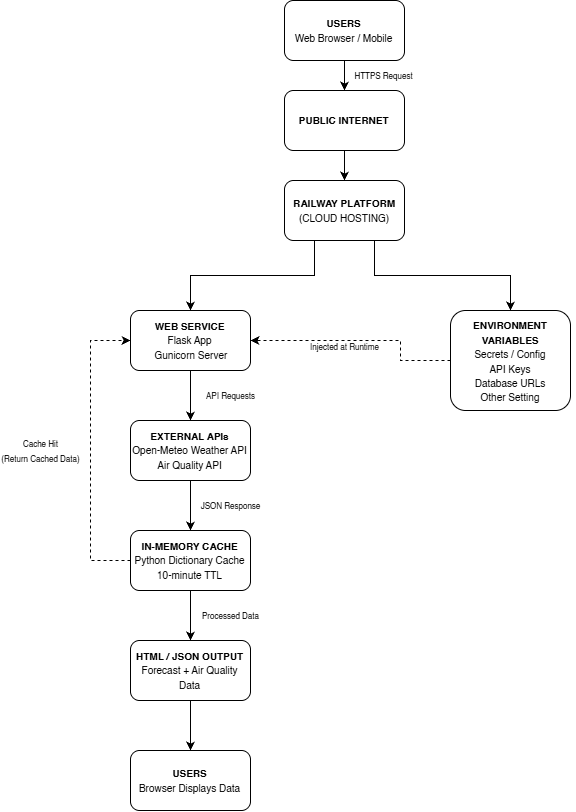

The diagram above was exported from draw.io. Its source (the exported page's mxGraphModel, read from the mxfile embedded in the PNG):
<mxGraphModel dx="1471" dy="869" grid="1" gridSize="10" guides="1" tooltips="1" connect="1" arrows="1" fold="1" page="1" pageScale="1" pageWidth="827" pageHeight="1169" math="0" shadow="0">
  <root>
    <mxCell id="WIyWlLk6GJQsqaUBKTNV-0" />
    <mxCell id="WIyWlLk6GJQsqaUBKTNV-1" parent="WIyWlLk6GJQsqaUBKTNV-0" />
    <mxCell id="2LcCncGGWTr6cvL2DwRk-9" edge="1" parent="WIyWlLk6GJQsqaUBKTNV-1" source="2LcCncGGWTr6cvL2DwRk-0" style="edgeStyle=orthogonalEdgeStyle;rounded=0;orthogonalLoop=1;jettySize=auto;html=1;exitX=0.5;exitY=1;exitDx=0;exitDy=0;entryX=0.5;entryY=0;entryDx=0;entryDy=0;" target="2LcCncGGWTr6cvL2DwRk-1">
      <mxGeometry relative="1" as="geometry" />
    </mxCell>
    <mxCell id="2LcCncGGWTr6cvL2DwRk-0" parent="WIyWlLk6GJQsqaUBKTNV-1" style="rounded=1;whiteSpace=wrap;html=1;fillColor=none;" value="" vertex="1">
      <mxGeometry height="60" width="120" x="354" y="60" as="geometry" />
    </mxCell>
    <mxCell id="2LcCncGGWTr6cvL2DwRk-10" edge="1" parent="WIyWlLk6GJQsqaUBKTNV-1" source="2LcCncGGWTr6cvL2DwRk-1" style="edgeStyle=orthogonalEdgeStyle;rounded=0;orthogonalLoop=1;jettySize=auto;html=1;exitX=0.5;exitY=1;exitDx=0;exitDy=0;entryX=0.5;entryY=0;entryDx=0;entryDy=0;" target="2LcCncGGWTr6cvL2DwRk-2">
      <mxGeometry relative="1" as="geometry" />
    </mxCell>
    <mxCell id="2LcCncGGWTr6cvL2DwRk-1" parent="WIyWlLk6GJQsqaUBKTNV-1" style="rounded=1;whiteSpace=wrap;html=1;fillColor=none;" value="" vertex="1">
      <mxGeometry height="60" width="120" x="354" y="150" as="geometry" />
    </mxCell>
    <mxCell id="2LcCncGGWTr6cvL2DwRk-12" edge="1" parent="WIyWlLk6GJQsqaUBKTNV-1" source="2LcCncGGWTr6cvL2DwRk-2" style="edgeStyle=orthogonalEdgeStyle;rounded=0;orthogonalLoop=1;jettySize=auto;html=1;exitX=0.25;exitY=1;exitDx=0;exitDy=0;entryX=0.5;entryY=0;entryDx=0;entryDy=0;" target="2LcCncGGWTr6cvL2DwRk-4">
      <mxGeometry relative="1" as="geometry" />
    </mxCell>
    <mxCell id="2LcCncGGWTr6cvL2DwRk-13" edge="1" parent="WIyWlLk6GJQsqaUBKTNV-1" source="2LcCncGGWTr6cvL2DwRk-2" style="edgeStyle=orthogonalEdgeStyle;rounded=0;orthogonalLoop=1;jettySize=auto;html=1;exitX=0.75;exitY=1;exitDx=0;exitDy=0;entryX=0.5;entryY=0;entryDx=0;entryDy=0;" target="2LcCncGGWTr6cvL2DwRk-3">
      <mxGeometry relative="1" as="geometry" />
    </mxCell>
    <mxCell id="2LcCncGGWTr6cvL2DwRk-2" parent="WIyWlLk6GJQsqaUBKTNV-1" style="rounded=1;whiteSpace=wrap;html=1;fillColor=none;" value="" vertex="1">
      <mxGeometry height="60" width="120" x="354" y="240" as="geometry" />
    </mxCell>
    <mxCell id="2LcCncGGWTr6cvL2DwRk-3" parent="WIyWlLk6GJQsqaUBKTNV-1" style="rounded=1;whiteSpace=wrap;html=1;" value="" vertex="1">
      <mxGeometry height="100" width="120" x="520" y="370" as="geometry" />
    </mxCell>
    <mxCell id="2LcCncGGWTr6cvL2DwRk-14" edge="1" parent="WIyWlLk6GJQsqaUBKTNV-1" source="2LcCncGGWTr6cvL2DwRk-4" style="edgeStyle=orthogonalEdgeStyle;rounded=0;orthogonalLoop=1;jettySize=auto;html=1;exitX=0.5;exitY=1;exitDx=0;exitDy=0;entryX=0.5;entryY=0;entryDx=0;entryDy=0;" target="2LcCncGGWTr6cvL2DwRk-5">
      <mxGeometry relative="1" as="geometry" />
    </mxCell>
    <mxCell id="2LcCncGGWTr6cvL2DwRk-4" parent="WIyWlLk6GJQsqaUBKTNV-1" style="rounded=1;whiteSpace=wrap;html=1;" value="" vertex="1">
      <mxGeometry height="60" width="120" x="200" y="370" as="geometry" />
    </mxCell>
    <mxCell id="2LcCncGGWTr6cvL2DwRk-15" edge="1" parent="WIyWlLk6GJQsqaUBKTNV-1" source="2LcCncGGWTr6cvL2DwRk-5" style="edgeStyle=orthogonalEdgeStyle;rounded=0;orthogonalLoop=1;jettySize=auto;html=1;exitX=0.5;exitY=1;exitDx=0;exitDy=0;entryX=0.5;entryY=0;entryDx=0;entryDy=0;" target="2LcCncGGWTr6cvL2DwRk-6">
      <mxGeometry relative="1" as="geometry" />
    </mxCell>
    <mxCell id="2LcCncGGWTr6cvL2DwRk-5" parent="WIyWlLk6GJQsqaUBKTNV-1" style="rounded=1;whiteSpace=wrap;html=1;" value="" vertex="1">
      <mxGeometry height="60" width="120" x="200" y="480" as="geometry" />
    </mxCell>
    <mxCell id="2LcCncGGWTr6cvL2DwRk-16" edge="1" parent="WIyWlLk6GJQsqaUBKTNV-1" source="2LcCncGGWTr6cvL2DwRk-6" style="edgeStyle=orthogonalEdgeStyle;rounded=0;orthogonalLoop=1;jettySize=auto;html=1;exitX=0.5;exitY=1;exitDx=0;exitDy=0;entryX=0.5;entryY=0;entryDx=0;entryDy=0;" target="2LcCncGGWTr6cvL2DwRk-8">
      <mxGeometry relative="1" as="geometry" />
    </mxCell>
    <mxCell id="2LcCncGGWTr6cvL2DwRk-6" parent="WIyWlLk6GJQsqaUBKTNV-1" style="rounded=1;whiteSpace=wrap;html=1;" value="" vertex="1">
      <mxGeometry height="60" width="120" x="200" y="590" as="geometry" />
    </mxCell>
    <mxCell id="2LcCncGGWTr6cvL2DwRk-7" parent="WIyWlLk6GJQsqaUBKTNV-1" style="rounded=1;whiteSpace=wrap;html=1;" value="" vertex="1">
      <mxGeometry height="60" width="120" x="200" y="810" as="geometry" />
    </mxCell>
    <mxCell id="2LcCncGGWTr6cvL2DwRk-17" edge="1" parent="WIyWlLk6GJQsqaUBKTNV-1" source="2LcCncGGWTr6cvL2DwRk-8" style="edgeStyle=orthogonalEdgeStyle;rounded=0;orthogonalLoop=1;jettySize=auto;html=1;exitX=0.5;exitY=1;exitDx=0;exitDy=0;entryX=0.5;entryY=0;entryDx=0;entryDy=0;" target="2LcCncGGWTr6cvL2DwRk-7">
      <mxGeometry relative="1" as="geometry" />
    </mxCell>
    <mxCell id="2LcCncGGWTr6cvL2DwRk-8" parent="WIyWlLk6GJQsqaUBKTNV-1" style="rounded=1;whiteSpace=wrap;html=1;" value="" vertex="1">
      <mxGeometry height="60" width="120" x="200" y="700" as="geometry" />
    </mxCell>
    <mxCell id="2LcCncGGWTr6cvL2DwRk-19" edge="1" parent="WIyWlLk6GJQsqaUBKTNV-1" source="2LcCncGGWTr6cvL2DwRk-6" style="html=1;labelBackgroundColor=#ffffff;startArrow=none;startFill=0;startSize=6;endArrow=classic;endFill=1;endSize=6;jettySize=auto;orthogonalLoop=1;strokeWidth=1;dashed=1;fontSize=14;rounded=0;entryX=0;entryY=0.5;entryDx=0;entryDy=0;exitX=0;exitY=0.5;exitDx=0;exitDy=0;" target="2LcCncGGWTr6cvL2DwRk-4" value="">
      <mxGeometry height="60" relative="1" width="60" as="geometry">
        <Array as="points">
          <mxPoint x="160" y="620" />
          <mxPoint x="160" y="400" />
        </Array>
        <mxPoint x="270" y="510" as="sourcePoint" />
        <mxPoint x="330" y="450" as="targetPoint" />
      </mxGeometry>
    </mxCell>
    <mxCell id="2LcCncGGWTr6cvL2DwRk-20" edge="1" parent="WIyWlLk6GJQsqaUBKTNV-1" source="2LcCncGGWTr6cvL2DwRk-3" style="html=1;labelBackgroundColor=#ffffff;startArrow=none;startFill=0;startSize=6;endArrow=classic;endFill=1;endSize=6;jettySize=auto;orthogonalLoop=1;strokeWidth=1;dashed=1;fontSize=14;rounded=0;exitX=0;exitY=0.5;exitDx=0;exitDy=0;entryX=1;entryY=0.5;entryDx=0;entryDy=0;" target="2LcCncGGWTr6cvL2DwRk-4" value="">
      <mxGeometry height="60" relative="1" width="60" as="geometry">
        <Array as="points">
          <mxPoint x="470" y="420" />
          <mxPoint x="470" y="400" />
          <mxPoint x="420" y="400" />
        </Array>
        <mxPoint x="270" y="510" as="sourcePoint" />
        <mxPoint x="330" y="450" as="targetPoint" />
      </mxGeometry>
    </mxCell>
    <mxCell id="2LcCncGGWTr6cvL2DwRk-21" parent="WIyWlLk6GJQsqaUBKTNV-1" style="text;html=1;whiteSpace=wrap;strokeColor=none;fillColor=none;align=center;verticalAlign=middle;rounded=0;" value="&lt;font style=&quot;font-size: 10px;&quot;&gt;&lt;b&gt;USERS&lt;/b&gt;&lt;/font&gt;&lt;div&gt;&lt;font style=&quot;font-size: 10px;&quot;&gt;Web Browser / Mobile&lt;/font&gt;&lt;/div&gt;" vertex="1">
      <mxGeometry height="2.5" width="131" x="348.5" y="88.75" as="geometry" />
    </mxCell>
    <mxCell id="2LcCncGGWTr6cvL2DwRk-22" parent="WIyWlLk6GJQsqaUBKTNV-1" style="text;html=1;whiteSpace=wrap;strokeColor=none;fillColor=none;align=center;verticalAlign=middle;rounded=0;" value="&lt;font style=&quot;font-size: 10px;&quot;&gt;&lt;b&gt;PUBLIC INTERNET&lt;/b&gt;&lt;/font&gt;" vertex="1">
      <mxGeometry height="2.5" width="131" x="348.5" y="178.75" as="geometry" />
    </mxCell>
    <mxCell id="2LcCncGGWTr6cvL2DwRk-24" parent="WIyWlLk6GJQsqaUBKTNV-1" style="text;html=1;whiteSpace=wrap;strokeColor=none;fillColor=none;align=center;verticalAlign=middle;rounded=0;" value="&lt;font style=&quot;font-size: 10px;&quot;&gt;&lt;b&gt;RAILWAY PLATFORM&lt;/b&gt;&lt;/font&gt;&lt;div&gt;&lt;font style=&quot;font-size: 10px;&quot;&gt;(CLOUD HOSTING)&lt;/font&gt;&lt;/div&gt;" vertex="1">
      <mxGeometry height="1.25" width="131.5" x="348" y="269.38" as="geometry" />
    </mxCell>
    <mxCell id="2LcCncGGWTr6cvL2DwRk-25" parent="WIyWlLk6GJQsqaUBKTNV-1" style="text;html=1;whiteSpace=wrap;strokeColor=none;fillColor=none;align=center;verticalAlign=middle;rounded=0;" value="&lt;font style=&quot;font-size: 10px;&quot;&gt;&lt;b&gt;WEB SERVICE&lt;/b&gt;&lt;/font&gt;&lt;div&gt;&lt;font style=&quot;font-size: 10px;&quot;&gt;Flask App&lt;/font&gt;&lt;/div&gt;&lt;div&gt;&lt;font style=&quot;font-size: 10px;&quot;&gt;&amp;nbsp;Gunicorn Server&lt;/font&gt;&lt;/div&gt;" vertex="1">
      <mxGeometry height="2.5" width="131" x="194.5" y="398.75" as="geometry" />
    </mxCell>
    <mxCell id="2LcCncGGWTr6cvL2DwRk-26" parent="WIyWlLk6GJQsqaUBKTNV-1" style="text;html=1;whiteSpace=wrap;strokeColor=none;fillColor=none;align=center;verticalAlign=middle;rounded=0;" value="&lt;span style=&quot;font-size: 10px;&quot;&gt;&lt;b&gt;EXTERNAL APIs&lt;/b&gt;&lt;/span&gt;&lt;br&gt;&lt;div&gt;&lt;span style=&quot;font-size: 10px;&quot;&gt;Open-Meteo Weather API&lt;/span&gt;&lt;/div&gt;&lt;div&gt;&lt;span style=&quot;font-size: 10px;&quot;&gt;Air Quality API&lt;/span&gt;&lt;/div&gt;" vertex="1">
      <mxGeometry height="2.5" width="131" x="194.5" y="508.75" as="geometry" />
    </mxCell>
    <mxCell id="2LcCncGGWTr6cvL2DwRk-27" parent="WIyWlLk6GJQsqaUBKTNV-1" style="text;html=1;whiteSpace=wrap;strokeColor=none;fillColor=none;align=center;verticalAlign=middle;rounded=0;" value="&lt;span style=&quot;font-size: 10px;&quot;&gt;&lt;b&gt;IN-MEMORY CACHE&lt;/b&gt;&lt;/span&gt;&lt;br&gt;&lt;div&gt;&lt;span style=&quot;font-size: 10px;&quot;&gt;Python Dictionary Cache&lt;/span&gt;&lt;/div&gt;&lt;div&gt;&lt;span style=&quot;font-size: 10px;&quot;&gt;10-minute TTL&lt;/span&gt;&lt;/div&gt;" vertex="1">
      <mxGeometry height="2.5" width="131" x="194.5" y="618.75" as="geometry" />
    </mxCell>
    <mxCell id="2LcCncGGWTr6cvL2DwRk-28" parent="WIyWlLk6GJQsqaUBKTNV-1" style="text;html=1;whiteSpace=wrap;strokeColor=none;fillColor=none;align=center;verticalAlign=middle;rounded=0;" value="&lt;span style=&quot;font-size: 10px;&quot;&gt;&lt;b&gt;HTML / JSON OUTPUT&lt;/b&gt;&lt;/span&gt;&lt;br&gt;&lt;div&gt;&lt;span style=&quot;font-size: 10px;&quot;&gt;Forecast + Air Quality&lt;/span&gt;&lt;/div&gt;&lt;div&gt;&lt;span style=&quot;font-size: 10px;&quot;&gt;Data&lt;/span&gt;&lt;/div&gt;" vertex="1">
      <mxGeometry height="2.5" width="131" x="194.5" y="728.75" as="geometry" />
    </mxCell>
    <mxCell id="2LcCncGGWTr6cvL2DwRk-29" parent="WIyWlLk6GJQsqaUBKTNV-1" style="text;html=1;whiteSpace=wrap;strokeColor=none;fillColor=none;align=center;verticalAlign=middle;rounded=0;" value="&lt;div&gt;&lt;span style=&quot;font-size: 10px;&quot;&gt;&lt;b&gt;USERS&lt;/b&gt;&lt;/span&gt;&lt;/div&gt;&lt;div&gt;&lt;span style=&quot;font-size: 10px;&quot;&gt;Browser Displays Data&lt;/span&gt;&lt;/div&gt;" vertex="1">
      <mxGeometry height="2.5" width="131" x="194.5" y="838.75" as="geometry" />
    </mxCell>
    <mxCell id="2LcCncGGWTr6cvL2DwRk-30" parent="WIyWlLk6GJQsqaUBKTNV-1" style="text;html=1;whiteSpace=wrap;strokeColor=none;fillColor=none;align=center;verticalAlign=middle;rounded=0;" value="&lt;div&gt;&lt;font style=&quot;font-size: 10px;&quot;&gt;&lt;b&gt;ENVIRONMENT&lt;/b&gt;&lt;/font&gt;&lt;/div&gt;&lt;div&gt;&lt;font style=&quot;font-size: 10px;&quot;&gt;&lt;b&gt;VARIABLES&lt;/b&gt;&lt;/font&gt;&lt;/div&gt;&lt;div&gt;&lt;span style=&quot;font-size: 10px;&quot;&gt;Secrets / Config&lt;/span&gt;&lt;/div&gt;&lt;div&gt;&lt;span style=&quot;font-size: 10px;&quot;&gt;API Keys&lt;/span&gt;&lt;/div&gt;&lt;div&gt;&lt;span style=&quot;font-size: 10px;&quot;&gt;Database URLs&lt;/span&gt;&lt;/div&gt;&lt;div&gt;&lt;span style=&quot;font-size: 10px;&quot;&gt;Other Setting&lt;/span&gt;&lt;/div&gt;" vertex="1">
      <mxGeometry height="1.25" width="131.5" x="514.25" y="420" as="geometry" />
    </mxCell>
    <mxCell id="2LcCncGGWTr6cvL2DwRk-31" parent="WIyWlLk6GJQsqaUBKTNV-1" style="text;html=1;whiteSpace=wrap;strokeColor=none;fillColor=none;align=center;verticalAlign=middle;rounded=0;" value="&lt;font style=&quot;font-size: 8px;&quot;&gt;HTTPS Request&lt;/font&gt;" vertex="1">
      <mxGeometry height="30" width="80.5" x="413" y="120" as="geometry" />
    </mxCell>
    <mxCell id="2LcCncGGWTr6cvL2DwRk-32" parent="WIyWlLk6GJQsqaUBKTNV-1" style="text;html=1;whiteSpace=wrap;strokeColor=none;fillColor=none;align=center;verticalAlign=middle;rounded=0;" value="&lt;font style=&quot;font-size: 8px;&quot;&gt;Injected at Runtime&lt;/font&gt;" vertex="1">
      <mxGeometry height="30" width="80.5" x="373.75" y="391.25" as="geometry" />
    </mxCell>
    <mxCell id="2LcCncGGWTr6cvL2DwRk-33" parent="WIyWlLk6GJQsqaUBKTNV-1" style="text;html=1;whiteSpace=wrap;strokeColor=none;fillColor=none;align=center;verticalAlign=middle;rounded=0;" value="&lt;font style=&quot;font-size: 8px;&quot;&gt;API Reque&lt;span style=&quot;color: rgba(0, 0, 0, 0); font-family: monospace; font-size: 0px; text-align: start; white-space: nowrap;&quot;&gt;%3CmxGraphModel%3E%3Croot%3E%3CmxCell%20id%3D%220%22%2F%3E%3CmxCell%20id%3D%221%22%20parent%3D%220%22%2F%3E%3CmxCell%20id%3D%222%22%20parent%3D%221%22%20style%3D%22text%3Bhtml%3D1%3BwhiteSpace%3Dwrap%3BstrokeColor%3Dnone%3BfillColor%3Dnone%3Balign%3Dcenter%3BverticalAlign%3Dmiddle%3Brounded%3D0%3B%22%20value%3D%22%26lt%3Bfont%20style%3D%26quot%3Bfont-size%3A%208px%3B%26quot%3B%26gt%3BInjected%20at%20Runtime%26lt%3B%2Ffont%26gt%3B%22%20vertex%3D%221%22%3E%3CmxGeometry%20height%3D%2230%22%20width%3D%2280.5%22%20x%3D%22373.75%22%20y%3D%22391.25%22%20as%3D%22geometry%22%2F%3E%3C%2FmxCell%3E%3C%2Froot%3E%3C%2FmxGraphModel%3E&lt;/span&gt;sts&lt;/font&gt;&lt;span style=&quot;color: rgba(0, 0, 0, 0); font-family: monospace; font-size: 0px; text-align: start; white-space: nowrap;&quot;&gt;%3CmxGraphModel%3E%3Croot%3E%3CmxCell%20id%3D%220%22%2F%3E%3CmxCell%20id%3D%221%22%20parent%3D%220%22%2F%3E%3CmxCell%20id%3D%222%22%20parent%3D%221%22%20style%3D%22text%3Bhtml%3D1%3BwhiteSpace%3Dwrap%3BstrokeColor%3Dnone%3BfillColor%3Dnone%3Balign%3Dcenter%3BverticalAlign%3Dmiddle%3Brounded%3D0%3B%22%20value%3D%22%26lt%3Bfont%20style%3D%26quot%3Bfont-size%3A%208px%3B%26quot%3B%26gt%3BInjected%20at%20Runtime%26lt%3B%2Ffont%26gt%3B%22%20vertex%3D%221%22%3E%3CmxGeometry%20height%3D%2230%22%20width%3D%2280.5%22%20x%3D%22373.75%22%20y%3D%22391.25%22%20as%3D%22geometry%22%2F%3E%3C%2FmxCell%3E%3C%2Froot%3E%3C%2FmxGraphModel%3E&lt;/span&gt;" vertex="1">
      <mxGeometry height="30" width="80.5" x="260" y="440" as="geometry" />
    </mxCell>
    <mxCell id="2LcCncGGWTr6cvL2DwRk-34" parent="WIyWlLk6GJQsqaUBKTNV-1" style="text;html=1;whiteSpace=wrap;strokeColor=none;fillColor=none;align=center;verticalAlign=middle;rounded=0;" value="&lt;font style=&quot;font-size: 8px;&quot;&gt;JSON Response&lt;/font&gt;" vertex="1">
      <mxGeometry height="30" width="80.5" x="260" y="550" as="geometry" />
    </mxCell>
    <mxCell id="2LcCncGGWTr6cvL2DwRk-35" parent="WIyWlLk6GJQsqaUBKTNV-1" style="text;html=1;whiteSpace=wrap;strokeColor=none;fillColor=none;align=center;verticalAlign=middle;rounded=0;" value="&lt;font style=&quot;font-size: 8px;&quot;&gt;Processed Data&lt;/font&gt;" vertex="1">
      <mxGeometry height="30" width="80.5" x="260" y="660" as="geometry" />
    </mxCell>
    <mxCell id="2LcCncGGWTr6cvL2DwRk-36" parent="WIyWlLk6GJQsqaUBKTNV-1" style="text;html=1;whiteSpace=wrap;strokeColor=none;fillColor=none;align=center;verticalAlign=middle;rounded=0;" value="&lt;font style=&quot;font-size: 8px;&quot;&gt;Cache Hit&lt;/font&gt;&lt;div&gt;&lt;font style=&quot;font-size: 8px;&quot;&gt;(Return Cached Data)&lt;/font&gt;&lt;/div&gt;" vertex="1">
      <mxGeometry height="30" width="80.5" x="70" y="495" as="geometry" />
    </mxCell>
  </root>
</mxGraphModel>